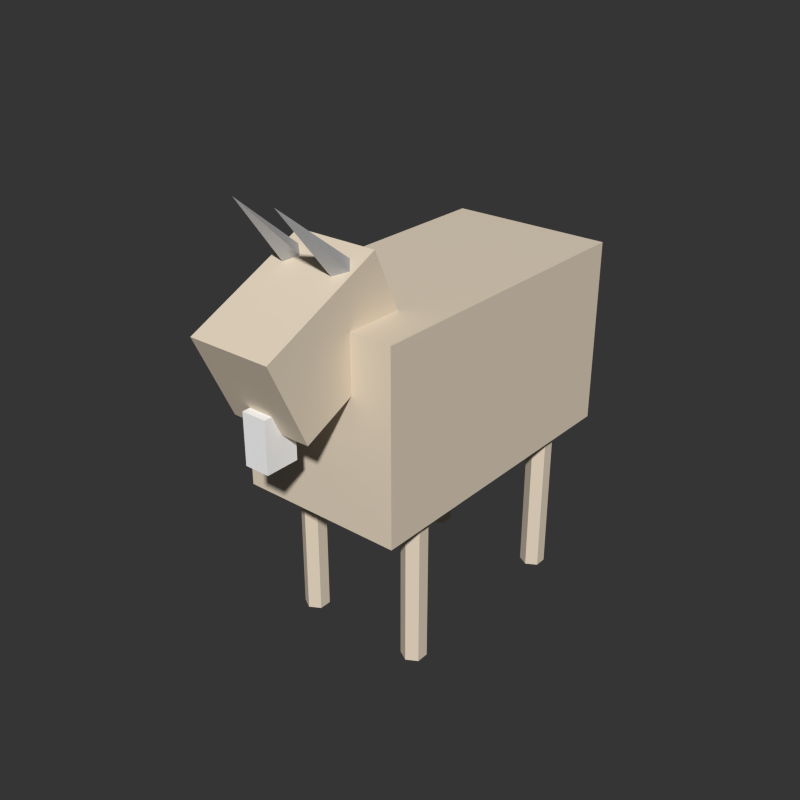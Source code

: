 # Source: goat.blend  (saved by Blender 5.1.30; exported with 4.5.12 LTS)
import bpy
from mathutils import Matrix  # noqa: F401  (used for matrix-valued properties, if any)

bpy.ops.wm.read_factory_settings(use_empty=True)
scene = bpy.context.scene
scene.name = 'Scene'

# ---- collections
col_collection_1 = bpy.data.collections.new('Collection 1'); scene.collection.children.link(col_collection_1)

# ---- materials (node trees are filled in below, after node groups)
mat_animaltan = bpy.data.materials.new('AnimalTan')
mat_animalgrey = bpy.data.materials.new('AnimalGrey')
mat_animalwhite = bpy.data.materials.new('AnimalWhite')

# ---- material node trees
mat_animaltan.use_nodes = True; mat_animaltan.node_tree.nodes.clear()
_N = mat_animaltan.node_tree.nodes; _L = mat_animaltan.node_tree.links
n0 = _N.new('ShaderNodeBsdfPrincipled'); n0.name = 'Principled BSDF'; n0.location = (-200, 100)
n0.inputs[0].default_value = (0.8235, 0.7059, 0.549, 1.0)
n0.inputs[2].default_value = 0.9
n1 = _N.new('ShaderNodeOutputMaterial'); n1.name = 'Material Output'; n1.location = (200, 100)
_L.new(n0.outputs[0], n1.inputs[0])
n1.is_active_output = True
mat_animalgrey.use_nodes = True; mat_animalgrey.node_tree.nodes.clear()
_N = mat_animalgrey.node_tree.nodes; _L = mat_animalgrey.node_tree.links
n0 = _N.new('ShaderNodeBsdfPrincipled'); n0.name = 'Principled BSDF'; n0.location = (-200, 100)
n0.inputs[0].default_value = (0.502, 0.502, 0.502, 1.0)
n0.inputs[2].default_value = 0.9
n1 = _N.new('ShaderNodeOutputMaterial'); n1.name = 'Material Output'; n1.location = (200, 100)
_L.new(n0.outputs[0], n1.inputs[0])
n1.is_active_output = True
mat_animalwhite.use_nodes = True; mat_animalwhite.node_tree.nodes.clear()
_N = mat_animalwhite.node_tree.nodes; _L = mat_animalwhite.node_tree.links
n0 = _N.new('ShaderNodeBsdfPrincipled'); n0.name = 'Principled BSDF'; n0.location = (-200, 100)
n0.inputs[0].default_value = (0.9922, 0.9922, 0.9922, 1.0)
n0.inputs[2].default_value = 0.9
n1 = _N.new('ShaderNodeOutputMaterial'); n1.name = 'Material Output'; n1.location = (200, 100)
_L.new(n0.outputs[0], n1.inputs[0])
n1.is_active_output = True

# ---- world
world_world = bpy.data.worlds.new('World'); scene.world = world_world
world_world.use_nodes = True; world_world.node_tree.nodes.clear()
_N = world_world.node_tree.nodes; _L = world_world.node_tree.links
n0 = _N.new('ShaderNodeOutputWorld'); n0.name = 'World Output'; n0.location = (280, 0)
n1 = _N.new('ShaderNodeBackground'); n1.name = 'Background'; n1.location = (0, 0)
n1.inputs[0].default_value = (0.03522, 0.03522, 0.03522, 1.0)
n2 = _N.new('NodeFrame'); n2.name = 'Frame'; n2.location = (0, 0)
n2.label = 'Versioning: Use Nodes was removed'
n2.width = 150
n0.parent = n2
n1.parent = n2
_L.new(n1.outputs[0], n0.inputs[0])
n0.is_active_output = True
world_world.color = (0.03522, 0.03522, 0.03522)
world_world.use_sun_shadow = False
world_world.sun_shadow_jitter_overblur = 0.0
world_world.cycles.sampling_method = 'NONE'
world_world.cycles.sample_map_resolution = 256

# ---- meshes
me_cube_017 = bpy.data.meshes.new('Cube.017')
me_cube_017.from_pydata([(-0.2, -0.375, -0.225), (-0.2, -0.375, 0.225), (-0.2, 0.375, -0.225), (-0.2, 0.375, 0.225), (0.2, -0.375, -0.225), (0.2, -0.375, 0.225), (0.2, 0.375, -0.225), (0.2, 0.375, 0.225)], [], [(0, 1, 3, 2), (2, 3, 7, 6), (6, 7, 5, 4), (4, 5, 1, 0), (2, 6, 4, 0), (7, 3, 1, 5)])
_uv = me_cube_017.uv_layers.new(name='UVMap')
_uv.uv.foreach_set('vector', [0.375, 0.0, 0.625, 0.0, 0.625, 0.25, 0.375, 0.25, 0.375, 0.25, 0.625, 0.25, 0.625, 0.5, 0.375, 0.5, 0.375, 0.5, 0.625, 0.5, 0.625, 0.75, 0.375, 0.75, 0.375, 0.75, 0.625, 0.75, 0.625, 1.0, 0.375, 1.0, 0.125, 0.5, 0.375, 0.5, 0.375, 0.75, 0.125, 0.75, 0.625, 0.5, 0.875, 0.5, 0.875, 0.75, 0.625, 0.75])
me_cube_017.materials.append(mat_animaltan)
me_cube_017.update()
me_cube_018 = bpy.data.meshes.new('Cube.018')
me_cube_018.from_pydata([(-0.1, -0.09852, -0.1673), (-0.1, -0.1915, 0.03207), (-0.1, 0.1915, -0.03207), (-0.1, 0.09852, 0.1673), (0.1, -0.09852, -0.1673), (0.1, -0.1915, 0.03207), (0.1, 0.1915, -0.03207), (0.1, 0.09852, 0.1673)], [], [(0, 1, 3, 2), (2, 3, 7, 6), (6, 7, 5, 4), (4, 5, 1, 0), (2, 6, 4, 0), (7, 3, 1, 5)])
_uv = me_cube_018.uv_layers.new(name='UVMap')
_uv.uv.foreach_set('vector', [0.375, 0.0, 0.625, 0.0, 0.625, 0.25, 0.375, 0.25, 0.375, 0.25, 0.625, 0.25, 0.625, 0.5, 0.375, 0.5, 0.375, 0.5, 0.625, 0.5, 0.625, 0.75, 0.375, 0.75, 0.375, 0.75, 0.625, 0.75, 0.625, 1.0, 0.375, 1.0, 0.125, 0.5, 0.375, 0.5, 0.375, 0.75, 0.125, 0.75, 0.625, 0.5, 0.875, 0.5, 0.875, 0.75, 0.625, 0.75])
me_cube_018.materials.append(mat_animaltan)
me_cube_018.update()
me_cone_003 = bpy.data.meshes.new('Cone.003')
me_cone_003.from_pydata([(-0.009552, 0.1092, -0.06718), (0.02218, 0.09067, -0.08839), (-0.005855, 0.06692, -0.1096), (-0.03759, 0.08544, -0.08839), (0.007704, -0.08805, 0.08839)], [], [(0, 4, 1), (1, 4, 2), (0, 1, 2, 3), (2, 4, 3), (3, 4, 0)])
_uv = me_cone_003.uv_layers.new(name='UVMap')
_uv.uv.foreach_set('vector', [0.25, 0.49, 0.25, 0.25, 0.49, 0.25, 0.49, 0.25, 0.25, 0.25, 0.25, 0.01, 0.75, 0.49, 0.99, 0.25, 0.75, 0.01, 0.51, 0.25, 0.25, 0.01, 0.25, 0.25, 0.01, 0.25, 0.01, 0.25, 0.25, 0.25, 0.25, 0.49])
me_cone_003.materials.append(mat_animalgrey)
me_cone_003.update()
me_cone_004 = bpy.data.meshes.new('Cone.004')
me_cone_004.from_pydata([(0.009552, 0.1092, -0.06718), (0.03759, 0.08544, -0.08839), (0.005855, 0.06692, -0.1096), (-0.02218, 0.09067, -0.08839), (-0.007704, -0.08805, 0.08839)], [], [(0, 4, 1), (1, 4, 2), (0, 1, 2, 3), (2, 4, 3), (3, 4, 0)])
_uv = me_cone_004.uv_layers.new(name='UVMap')
_uv.uv.foreach_set('vector', [0.25, 0.49, 0.25, 0.25, 0.49, 0.25, 0.49, 0.25, 0.25, 0.25, 0.25, 0.01, 0.75, 0.49, 0.99, 0.25, 0.75, 0.01, 0.51, 0.25, 0.25, 0.01, 0.25, 0.25, 0.01, 0.25, 0.01, 0.25, 0.25, 0.25, 0.25, 0.49])
me_cone_004.materials.append(mat_animalgrey)
me_cone_004.update()
me_cube_019 = bpy.data.meshes.new('Cube.019')
me_cube_019.from_pydata([(-0.03, -0.04, -0.06), (-0.03, -0.04, 0.06), (-0.03, 0.04, -0.06), (-0.03, 0.04, 0.06), (0.03, -0.04, -0.06), (0.03, -0.04, 0.06), (0.03, 0.04, -0.06), (0.03, 0.04, 0.06)], [], [(0, 1, 3, 2), (2, 3, 7, 6), (6, 7, 5, 4), (4, 5, 1, 0), (2, 6, 4, 0), (7, 3, 1, 5)])
_uv = me_cube_019.uv_layers.new(name='UVMap')
_uv.uv.foreach_set('vector', [0.375, 0.0, 0.625, 0.0, 0.625, 0.25, 0.375, 0.25, 0.375, 0.25, 0.625, 0.25, 0.625, 0.5, 0.375, 0.5, 0.375, 0.5, 0.625, 0.5, 0.625, 0.75, 0.375, 0.75, 0.375, 0.75, 0.625, 0.75, 0.625, 1.0, 0.375, 1.0, 0.125, 0.5, 0.375, 0.5, 0.375, 0.75, 0.125, 0.75, 0.625, 0.5, 0.875, 0.5, 0.875, 0.75, 0.625, 0.75])
me_cube_019.materials.append(mat_animalwhite)
me_cube_019.update()
me_cylinder_017 = bpy.data.meshes.new('Cylinder.017')
me_cylinder_017.from_pydata([(0.0, 0.03, -0.225), (0.0, 0.03, 0.225), (0.02598, 0.015, -0.225), (0.02598, 0.015, 0.225), (0.02598, -0.015, -0.225), (0.02598, -0.015, 0.225), (0.0, -0.03, -0.225), (0.0, -0.03, 0.225), (-0.02598, -0.015, -0.225), (-0.02598, -0.015, 0.225), (-0.02598, 0.015, -0.225), (-0.02598, 0.015, 0.225)], [], [(0, 1, 3, 2), (2, 3, 5, 4), (4, 5, 7, 6), (6, 7, 9, 8), (3, 1, 11, 9, 7, 5), (8, 9, 11, 10), (10, 11, 1, 0), (0, 2, 4, 6, 8, 10)])
_uv = me_cylinder_017.uv_layers.new(name='UVMap')
_uv.uv.foreach_set('vector', [1.0, 0.5, 1.0, 1.0, 0.8333, 1.0, 0.8333, 0.5, 0.8333, 0.5, 0.8333, 1.0, 0.6667, 1.0, 0.6667, 0.5, 0.6667, 0.5, 0.6667, 1.0, 0.5, 1.0, 0.5, 0.5, 0.5, 0.5, 0.5, 1.0, 0.3333, 1.0, 0.3333, 0.5, 0.4578, 0.37, 0.25, 0.49, 0.04215, 0.37, 0.04215, 0.13, 0.25, 0.01, 0.4578, 0.13, 0.3333, 0.5, 0.3333, 1.0, 0.1667, 1.0, 0.1667, 0.5, 0.1667, 0.5, 0.1667, 1.0, -8.941e-08, 1.0, -8.941e-08, 0.5, 0.75, 0.49, 0.9578, 0.37, 0.9578, 0.13, 0.75, 0.01, 0.5422, 0.13, 0.5422, 0.37])
me_cylinder_017.materials.append(mat_animaltan)
me_cylinder_017.update()
me_cylinder_018 = bpy.data.meshes.new('Cylinder.018')
me_cylinder_018.from_pydata([(0.0, 0.03, -0.225), (0.0, 0.03, 0.225), (0.02598, 0.015, -0.225), (0.02598, 0.015, 0.225), (0.02598, -0.015, -0.225), (0.02598, -0.015, 0.225), (0.0, -0.03, -0.225), (0.0, -0.03, 0.225), (-0.02598, -0.015, -0.225), (-0.02598, -0.015, 0.225), (-0.02598, 0.015, -0.225), (-0.02598, 0.015, 0.225)], [], [(0, 1, 3, 2), (2, 3, 5, 4), (4, 5, 7, 6), (6, 7, 9, 8), (3, 1, 11, 9, 7, 5), (8, 9, 11, 10), (10, 11, 1, 0), (0, 2, 4, 6, 8, 10)])
_uv = me_cylinder_018.uv_layers.new(name='UVMap')
_uv.uv.foreach_set('vector', [1.0, 0.5, 1.0, 1.0, 0.8333, 1.0, 0.8333, 0.5, 0.8333, 0.5, 0.8333, 1.0, 0.6667, 1.0, 0.6667, 0.5, 0.6667, 0.5, 0.6667, 1.0, 0.5, 1.0, 0.5, 0.5, 0.5, 0.5, 0.5, 1.0, 0.3333, 1.0, 0.3333, 0.5, 0.4578, 0.37, 0.25, 0.49, 0.04215, 0.37, 0.04215, 0.13, 0.25, 0.01, 0.4578, 0.13, 0.3333, 0.5, 0.3333, 1.0, 0.1667, 1.0, 0.1667, 0.5, 0.1667, 0.5, 0.1667, 1.0, -8.941e-08, 1.0, -8.941e-08, 0.5, 0.75, 0.49, 0.9578, 0.37, 0.9578, 0.13, 0.75, 0.01, 0.5422, 0.13, 0.5422, 0.37])
me_cylinder_018.materials.append(mat_animaltan)
me_cylinder_018.update()
me_cylinder_019 = bpy.data.meshes.new('Cylinder.019')
me_cylinder_019.from_pydata([(0.0, 0.03, -0.225), (0.0, 0.03, 0.225), (0.02598, 0.015, -0.225), (0.02598, 0.015, 0.225), (0.02598, -0.015, -0.225), (0.02598, -0.015, 0.225), (0.0, -0.03, -0.225), (0.0, -0.03, 0.225), (-0.02598, -0.015, -0.225), (-0.02598, -0.015, 0.225), (-0.02598, 0.015, -0.225), (-0.02598, 0.015, 0.225)], [], [(0, 1, 3, 2), (2, 3, 5, 4), (4, 5, 7, 6), (6, 7, 9, 8), (3, 1, 11, 9, 7, 5), (8, 9, 11, 10), (10, 11, 1, 0), (0, 2, 4, 6, 8, 10)])
_uv = me_cylinder_019.uv_layers.new(name='UVMap')
_uv.uv.foreach_set('vector', [1.0, 0.5, 1.0, 1.0, 0.8333, 1.0, 0.8333, 0.5, 0.8333, 0.5, 0.8333, 1.0, 0.6667, 1.0, 0.6667, 0.5, 0.6667, 0.5, 0.6667, 1.0, 0.5, 1.0, 0.5, 0.5, 0.5, 0.5, 0.5, 1.0, 0.3333, 1.0, 0.3333, 0.5, 0.4578, 0.37, 0.25, 0.49, 0.04215, 0.37, 0.04215, 0.13, 0.25, 0.01, 0.4578, 0.13, 0.3333, 0.5, 0.3333, 1.0, 0.1667, 1.0, 0.1667, 0.5, 0.1667, 0.5, 0.1667, 1.0, -8.941e-08, 1.0, -8.941e-08, 0.5, 0.75, 0.49, 0.9578, 0.37, 0.9578, 0.13, 0.75, 0.01, 0.5422, 0.13, 0.5422, 0.37])
me_cylinder_019.materials.append(mat_animaltan)
me_cylinder_019.update()
me_cylinder_020 = bpy.data.meshes.new('Cylinder.020')
me_cylinder_020.from_pydata([(0.0, 0.03, -0.225), (0.0, 0.03, 0.225), (0.02598, 0.015, -0.225), (0.02598, 0.015, 0.225), (0.02598, -0.015, -0.225), (0.02598, -0.015, 0.225), (0.0, -0.03, -0.225), (0.0, -0.03, 0.225), (-0.02598, -0.015, -0.225), (-0.02598, -0.015, 0.225), (-0.02598, 0.015, -0.225), (-0.02598, 0.015, 0.225)], [], [(0, 1, 3, 2), (2, 3, 5, 4), (4, 5, 7, 6), (6, 7, 9, 8), (3, 1, 11, 9, 7, 5), (8, 9, 11, 10), (10, 11, 1, 0), (0, 2, 4, 6, 8, 10)])
_uv = me_cylinder_020.uv_layers.new(name='UVMap')
_uv.uv.foreach_set('vector', [1.0, 0.5, 1.0, 1.0, 0.8333, 1.0, 0.8333, 0.5, 0.8333, 0.5, 0.8333, 1.0, 0.6667, 1.0, 0.6667, 0.5, 0.6667, 0.5, 0.6667, 1.0, 0.5, 1.0, 0.5, 0.5, 0.5, 0.5, 0.5, 1.0, 0.3333, 1.0, 0.3333, 0.5, 0.4578, 0.37, 0.25, 0.49, 0.04215, 0.37, 0.04215, 0.13, 0.25, 0.01, 0.4578, 0.13, 0.3333, 0.5, 0.3333, 1.0, 0.1667, 1.0, 0.1667, 0.5, 0.1667, 0.5, 0.1667, 1.0, -8.941e-08, 1.0, -8.941e-08, 0.5, 0.75, 0.49, 0.9578, 0.37, 0.9578, 0.13, 0.75, 0.01, 0.5422, 0.13, 0.5422, 0.37])
me_cylinder_020.materials.append(mat_animaltan)
me_cylinder_020.update()

# ---- objects
ob_cube = bpy.data.objects.new('Cube', me_cube_017)
ob_cube_001 = bpy.data.objects.new('Cube.001', me_cube_018)
ob_cone = bpy.data.objects.new('Cone', me_cone_003)
ob_cone_001 = bpy.data.objects.new('Cone.001', me_cone_004)
ob_cube_002 = bpy.data.objects.new('Cube.002', me_cube_019)
ob_cylinder = bpy.data.objects.new('Cylinder', me_cylinder_017)
ob_cylinder_001 = bpy.data.objects.new('Cylinder.001', me_cylinder_018)
ob_cylinder_002 = bpy.data.objects.new('Cylinder.002', me_cylinder_019)
ob_cylinder_003 = bpy.data.objects.new('Cylinder.003', me_cylinder_020)

# ---- transforms, parenting, visibility, modifiers, constraints
ob_cube.location = (0.0, 0.0, 0.6)
ob_cube_001.location = (0.0, -0.4, 0.8)
ob_cone.location = (-0.06, -0.42, 1.0)
ob_cone_001.location = (0.06, -0.42, 1.0)
ob_cube_002.location = (0.0, -0.5, 0.62)
ob_cylinder.location = (-0.15, -0.24, 0.225)
ob_cylinder_001.location = (-0.15, 0.24, 0.225)
ob_cylinder_002.location = (0.15, -0.24, 0.225)
ob_cylinder_003.location = (0.15, 0.24, 0.225)

# ---- collection membership
scene.collection.objects.link(ob_cube)
scene.collection.objects.link(ob_cube_001)
scene.collection.objects.link(ob_cone)
scene.collection.objects.link(ob_cone_001)
scene.collection.objects.link(ob_cube_002)
scene.collection.objects.link(ob_cylinder)
scene.collection.objects.link(ob_cylinder_001)
scene.collection.objects.link(ob_cylinder_002)
scene.collection.objects.link(ob_cylinder_003)

# ---- scene / render settings (as saved in the file)
scene.frame_start = 1; scene.frame_end = 180; scene.frame_set(32)
scene.render.engine = 'CYCLES'
scene.render.resolution_x = 1000
scene.render.resolution_y = 1000
scene.render.fps = 30
scene.render.dither_intensity = 0.0
scene.render.bake_type = 'DISPLACEMENT'
scene.render.bake_bias = 0.0
scene.render.bake_samples = 0
scene.cycles.samples = 200
scene.cycles.sampling_pattern = 'TABULATED_SOBOL'
scene.cycles.light_sampling_threshold = 0.0
scene.cycles.use_adaptive_sampling = False
scene.cycles.use_light_tree = False
scene.cycles.caustics_reflective = False
scene.cycles.caustics_refractive = False
scene.cycles.blur_glossy = 0.0
scene.cycles.max_bounces = 2
scene.cycles.pixel_filter_type = 'GAUSSIAN'
scene.cycles.sample_clamp_indirect = 0.0
scene.view_settings.view_transform = 'Standard'
bpy.context.view_layer.update()

# ---- added for rendering (the .blend has no active camera and no usable light): camera, sun
cam_auto = bpy.data.cameras.new('AutoCamera')
cam_auto.lens = 50.0
cam_auto.sensor_width = 36.0
cam_auto.clip_end = 1000.0
ob_auto_camera = bpy.data.objects.new('AutoCamera', cam_auto)
scene.collection.objects.link(ob_auto_camera)
ob_auto_camera.location = (1.39666, -1.78424, 1.66152)
ob_auto_camera.rotation_euler = (1.09748, -7.21219e-08, 0.694738)
scene.camera = ob_auto_camera
light_auto_sun = bpy.data.lights.new('AutoSun', 'SUN')
light_auto_sun.energy = 3.0
light_auto_sun.angle = 0.0523599
ob_auto_sun = bpy.data.objects.new('AutoSun', light_auto_sun)
scene.collection.objects.link(ob_auto_sun)
ob_auto_sun.rotation_euler = (0.872665, 0.174533, 0.523599)
bpy.context.view_layer.update()
